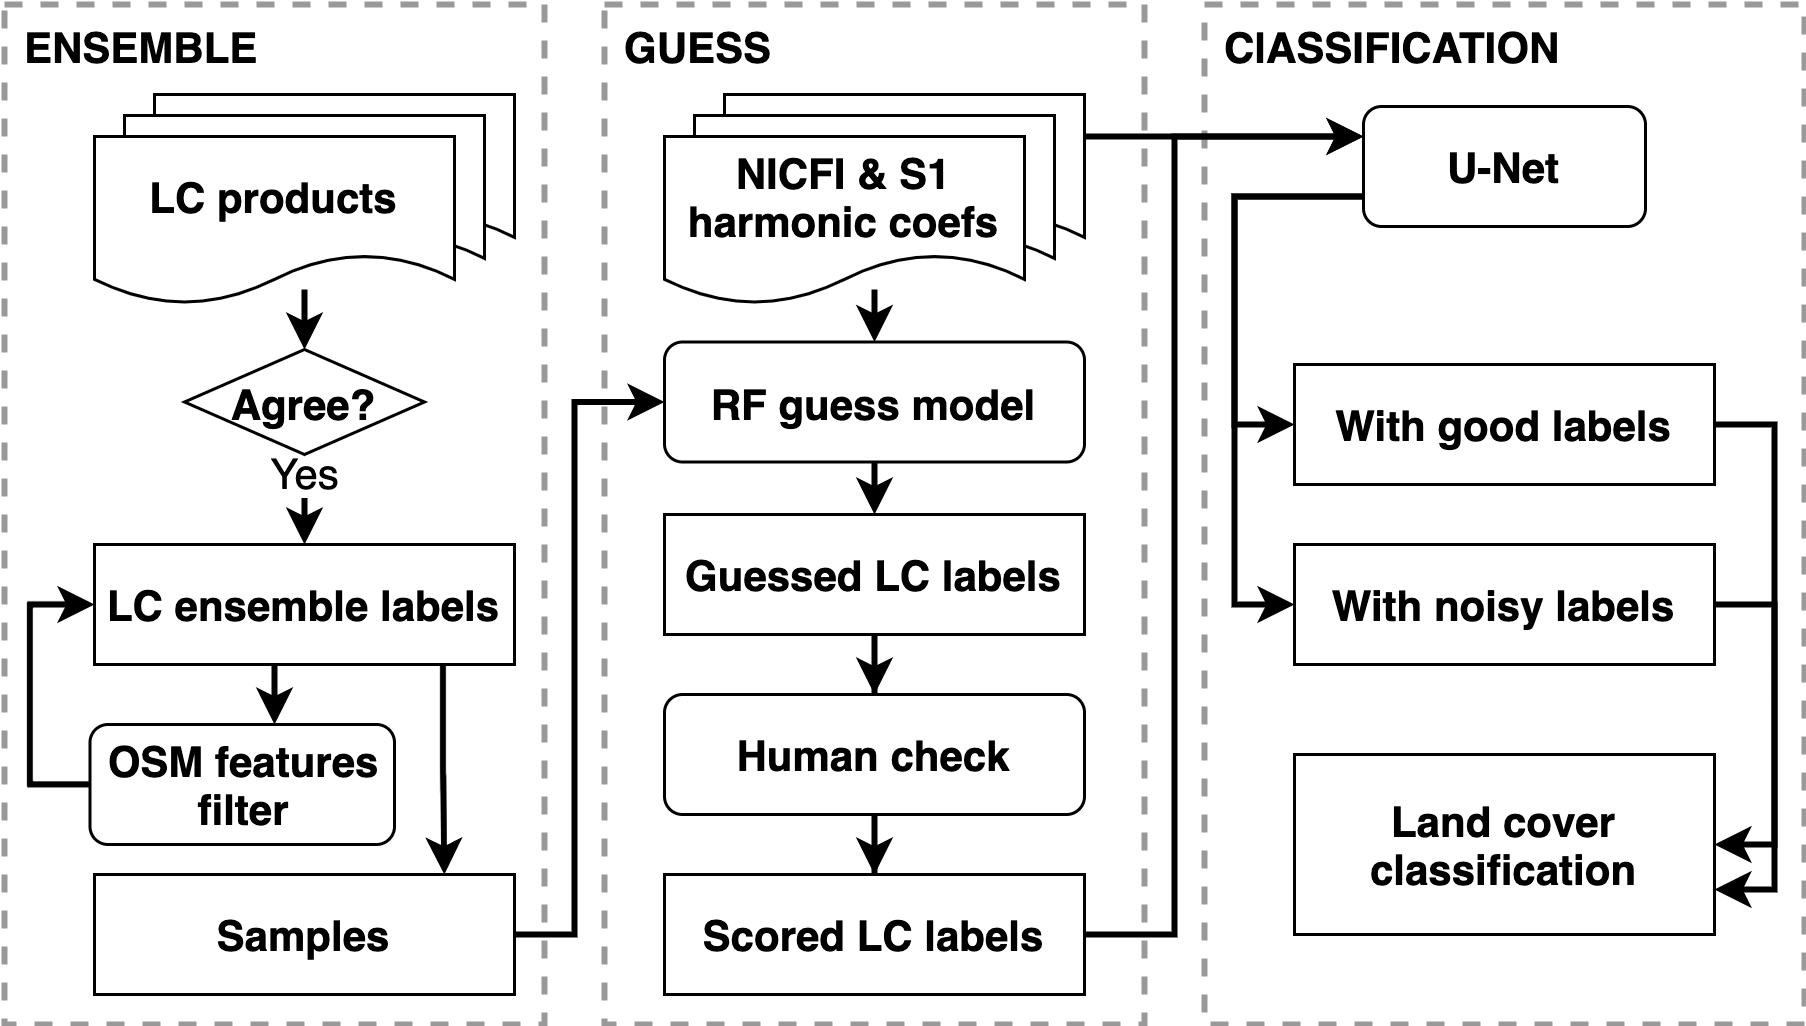

The diagram above was exported from draw.io. Its source (the exported page's mxGraphModel, read from the mxfile embedded in the PNG):
<mxGraphModel dx="946" dy="672" grid="1" gridSize="10" guides="1" tooltips="1" connect="1" arrows="1" fold="1" page="1" pageScale="1" pageWidth="850" pageHeight="1100" math="0" shadow="0">
  <root>
    <mxCell id="0" />
    <mxCell id="1" parent="0" />
    <mxCell id="TevniWUGB_PyBH1SnQ6u-62" value="ClASSIFICATION" style="rounded=0;whiteSpace=wrap;html=1;fontSize=14;align=left;verticalAlign=top;dashed=1;fontColor=#000000;fillColor=none;strokeWidth=2;fontStyle=1;strokeColor=#999999;spacingLeft=5;" parent="1" vertex="1">
      <mxGeometry x="510" y="110" width="200" height="340" as="geometry" />
    </mxCell>
    <mxCell id="TevniWUGB_PyBH1SnQ6u-15" value="" style="edgeStyle=orthogonalEdgeStyle;rounded=0;orthogonalLoop=1;jettySize=auto;html=1;fontSize=14;strokeWidth=2;entryX=0;entryY=0.5;entryDx=0;entryDy=0;" parent="1" source="TevniWUGB_PyBH1SnQ6u-7" target="TevniWUGB_PyBH1SnQ6u-13" edge="1">
      <mxGeometry relative="1" as="geometry">
        <Array as="points">
          <mxPoint x="300" y="420" />
          <mxPoint x="300" y="243" />
          <mxPoint x="330" y="243" />
        </Array>
      </mxGeometry>
    </mxCell>
    <mxCell id="TevniWUGB_PyBH1SnQ6u-24" value="ENSEMBLE" style="rounded=0;whiteSpace=wrap;html=1;fontSize=14;align=left;verticalAlign=top;dashed=1;fontColor=#000000;fillColor=none;strokeWidth=2;fontStyle=1;strokeColor=#999999;spacingLeft=5;" parent="1" vertex="1">
      <mxGeometry x="110" y="110" width="180" height="340" as="geometry" />
    </mxCell>
    <mxCell id="TevniWUGB_PyBH1SnQ6u-7" value="Samples" style="rounded=0;whiteSpace=wrap;html=1;fontSize=14;fontStyle=1" parent="1" vertex="1">
      <mxGeometry x="140" y="400" width="140" height="40" as="geometry" />
    </mxCell>
    <mxCell id="TevniWUGB_PyBH1SnQ6u-34" value="" style="edgeStyle=orthogonalEdgeStyle;rounded=0;orthogonalLoop=1;jettySize=auto;html=1;fontSize=14;strokeWidth=2;" parent="1" source="TevniWUGB_PyBH1SnQ6u-5" target="TevniWUGB_PyBH1SnQ6u-31" edge="1">
      <mxGeometry relative="1" as="geometry">
        <Array as="points">
          <mxPoint x="200" y="340" />
          <mxPoint x="200" y="340" />
        </Array>
      </mxGeometry>
    </mxCell>
    <mxCell id="YpXthQGf-lDV_pPSKwzj-4" style="edgeStyle=orthogonalEdgeStyle;rounded=0;orthogonalLoop=1;jettySize=auto;html=1;exitX=0.83;exitY=0.979;exitDx=0;exitDy=0;strokeWidth=2;exitPerimeter=0;entryX=0.833;entryY=0;entryDx=0;entryDy=0;entryPerimeter=0;" edge="1" parent="1" source="TevniWUGB_PyBH1SnQ6u-5" target="TevniWUGB_PyBH1SnQ6u-7">
      <mxGeometry relative="1" as="geometry">
        <mxPoint x="270" y="420" as="targetPoint" />
        <Array as="points" />
      </mxGeometry>
    </mxCell>
    <mxCell id="TevniWUGB_PyBH1SnQ6u-5" value="LC ensemble labels" style="rounded=0;whiteSpace=wrap;html=1;fontSize=14;fontStyle=1" parent="1" vertex="1">
      <mxGeometry x="140" y="290" width="140" height="40" as="geometry" />
    </mxCell>
    <mxCell id="TevniWUGB_PyBH1SnQ6u-29" value="" style="edgeStyle=orthogonalEdgeStyle;rounded=0;orthogonalLoop=1;jettySize=auto;html=1;fontSize=14;strokeWidth=2;" parent="1" source="TevniWUGB_PyBH1SnQ6u-26" target="TevniWUGB_PyBH1SnQ6u-5" edge="1">
      <mxGeometry relative="1" as="geometry" />
    </mxCell>
    <mxCell id="TevniWUGB_PyBH1SnQ6u-30" value="Yes" style="edgeLabel;html=1;align=center;verticalAlign=middle;resizable=0;points=[];fontSize=14;" parent="TevniWUGB_PyBH1SnQ6u-29" vertex="1" connectable="0">
      <mxGeometry x="0.2" y="-1" relative="1" as="geometry">
        <mxPoint y="-5" as="offset" />
      </mxGeometry>
    </mxCell>
    <mxCell id="TevniWUGB_PyBH1SnQ6u-26" value="Agree?" style="rhombus;whiteSpace=wrap;html=1;fontSize=14;strokeWidth=1;fillColor=none;fontStyle=1" parent="1" vertex="1">
      <mxGeometry x="170" y="225" width="80" height="35" as="geometry" />
    </mxCell>
    <mxCell id="TevniWUGB_PyBH1SnQ6u-27" value="" style="group" parent="1" vertex="1" connectable="0">
      <mxGeometry x="140" y="140" width="140" height="70" as="geometry" />
    </mxCell>
    <mxCell id="TevniWUGB_PyBH1SnQ6u-1" value="" style="shape=document;whiteSpace=wrap;html=1;boundedLbl=1;" parent="TevniWUGB_PyBH1SnQ6u-27" vertex="1">
      <mxGeometry x="20" width="120" height="56" as="geometry" />
    </mxCell>
    <mxCell id="TevniWUGB_PyBH1SnQ6u-2" value="" style="shape=document;whiteSpace=wrap;html=1;boundedLbl=1;" parent="TevniWUGB_PyBH1SnQ6u-27" vertex="1">
      <mxGeometry x="10" y="7" width="120" height="56" as="geometry" />
    </mxCell>
    <mxCell id="TevniWUGB_PyBH1SnQ6u-3" value="LC products" style="shape=document;whiteSpace=wrap;html=1;boundedLbl=1;fontSize=14;fontStyle=1" parent="TevniWUGB_PyBH1SnQ6u-27" vertex="1">
      <mxGeometry y="14" width="120" height="56" as="geometry" />
    </mxCell>
    <mxCell id="TevniWUGB_PyBH1SnQ6u-35" style="edgeStyle=orthogonalEdgeStyle;rounded=0;orthogonalLoop=1;jettySize=auto;html=1;exitX=0;exitY=0.5;exitDx=0;exitDy=0;entryX=0;entryY=0.5;entryDx=0;entryDy=0;fontSize=14;strokeWidth=2;" parent="1" source="TevniWUGB_PyBH1SnQ6u-31" target="TevniWUGB_PyBH1SnQ6u-5" edge="1">
      <mxGeometry relative="1" as="geometry" />
    </mxCell>
    <mxCell id="TevniWUGB_PyBH1SnQ6u-31" value="OSM features filter" style="rounded=1;whiteSpace=wrap;html=1;fontSize=14;fontStyle=1" parent="1" vertex="1">
      <mxGeometry x="138.5" y="350" width="101.5" height="40" as="geometry" />
    </mxCell>
    <mxCell id="TevniWUGB_PyBH1SnQ6u-56" style="edgeStyle=orthogonalEdgeStyle;rounded=0;orthogonalLoop=1;jettySize=auto;html=1;exitX=0;exitY=0.75;exitDx=0;exitDy=0;entryX=0;entryY=0.5;entryDx=0;entryDy=0;fontSize=14;strokeWidth=2;" parent="1" source="TevniWUGB_PyBH1SnQ6u-38" target="TevniWUGB_PyBH1SnQ6u-41" edge="1">
      <mxGeometry relative="1" as="geometry">
        <Array as="points">
          <mxPoint x="520" y="174" />
          <mxPoint x="520" y="250" />
        </Array>
      </mxGeometry>
    </mxCell>
    <mxCell id="TevniWUGB_PyBH1SnQ6u-57" style="edgeStyle=orthogonalEdgeStyle;rounded=0;orthogonalLoop=1;jettySize=auto;html=1;exitX=0;exitY=0.75;exitDx=0;exitDy=0;entryX=0;entryY=0.5;entryDx=0;entryDy=0;fontSize=14;strokeWidth=2;" parent="1" source="TevniWUGB_PyBH1SnQ6u-38" target="TevniWUGB_PyBH1SnQ6u-54" edge="1">
      <mxGeometry relative="1" as="geometry">
        <Array as="points">
          <mxPoint x="520" y="174" />
          <mxPoint x="520" y="310" />
        </Array>
      </mxGeometry>
    </mxCell>
    <mxCell id="TevniWUGB_PyBH1SnQ6u-38" value="U-Net" style="rounded=1;whiteSpace=wrap;html=1;fontSize=14;strokeColor=#000000;strokeWidth=1;fillColor=none;fontStyle=1" parent="1" vertex="1">
      <mxGeometry x="563" y="144" width="94" height="40" as="geometry" />
    </mxCell>
    <mxCell id="TevniWUGB_PyBH1SnQ6u-59" style="edgeStyle=orthogonalEdgeStyle;rounded=0;orthogonalLoop=1;jettySize=auto;html=1;exitX=1;exitY=0.5;exitDx=0;exitDy=0;entryX=1;entryY=0.75;entryDx=0;entryDy=0;fontSize=14;strokeWidth=2;" parent="1" source="TevniWUGB_PyBH1SnQ6u-41" target="TevniWUGB_PyBH1SnQ6u-58" edge="1">
      <mxGeometry relative="1" as="geometry" />
    </mxCell>
    <mxCell id="TevniWUGB_PyBH1SnQ6u-41" value="With good labels" style="rounded=0;whiteSpace=wrap;html=1;fontSize=14;fontStyle=1" parent="1" vertex="1">
      <mxGeometry x="540" y="230" width="140" height="40" as="geometry" />
    </mxCell>
    <mxCell id="TevniWUGB_PyBH1SnQ6u-60" style="edgeStyle=orthogonalEdgeStyle;rounded=0;orthogonalLoop=1;jettySize=auto;html=1;exitX=1;exitY=0.5;exitDx=0;exitDy=0;entryX=1;entryY=0.5;entryDx=0;entryDy=0;fontSize=14;strokeWidth=2;" parent="1" source="TevniWUGB_PyBH1SnQ6u-54" target="TevniWUGB_PyBH1SnQ6u-58" edge="1">
      <mxGeometry relative="1" as="geometry" />
    </mxCell>
    <mxCell id="TevniWUGB_PyBH1SnQ6u-54" value="With noisy labels" style="rounded=0;whiteSpace=wrap;html=1;fontSize=14;fontStyle=1" parent="1" vertex="1">
      <mxGeometry x="540" y="290" width="140" height="40" as="geometry" />
    </mxCell>
    <mxCell id="TevniWUGB_PyBH1SnQ6u-58" value="Land cover classification" style="rounded=0;whiteSpace=wrap;html=1;fontSize=14;fontStyle=1" parent="1" vertex="1">
      <mxGeometry x="540" y="360" width="140" height="60" as="geometry" />
    </mxCell>
    <mxCell id="TevniWUGB_PyBH1SnQ6u-37" value="GUESS" style="rounded=0;whiteSpace=wrap;html=1;fontSize=14;align=left;verticalAlign=top;dashed=1;fontColor=#000000;fillColor=none;strokeWidth=2;fontStyle=1;strokeColor=#999999;spacingLeft=5;" parent="1" vertex="1">
      <mxGeometry x="310" y="110" width="180" height="340" as="geometry" />
    </mxCell>
    <mxCell id="YpXthQGf-lDV_pPSKwzj-6" style="edgeStyle=orthogonalEdgeStyle;rounded=0;orthogonalLoop=1;jettySize=auto;html=1;exitX=1;exitY=0.25;exitDx=0;exitDy=0;entryX=0;entryY=0.25;entryDx=0;entryDy=0;strokeWidth=2;" edge="1" parent="1" source="TevniWUGB_PyBH1SnQ6u-10" target="TevniWUGB_PyBH1SnQ6u-38">
      <mxGeometry relative="1" as="geometry" />
    </mxCell>
    <mxCell id="TevniWUGB_PyBH1SnQ6u-10" value="" style="shape=document;whiteSpace=wrap;html=1;boundedLbl=1;" parent="1" vertex="1">
      <mxGeometry x="350" y="140" width="120" height="56" as="geometry" />
    </mxCell>
    <mxCell id="TevniWUGB_PyBH1SnQ6u-11" value="" style="shape=document;whiteSpace=wrap;html=1;boundedLbl=1;" parent="1" vertex="1">
      <mxGeometry x="340" y="147" width="120" height="56" as="geometry" />
    </mxCell>
    <mxCell id="TevniWUGB_PyBH1SnQ6u-12" value="NICFI &amp;amp; S1 harmonic coefs" style="shape=document;whiteSpace=wrap;html=1;boundedLbl=1;fontSize=14;fontStyle=1" parent="1" vertex="1">
      <mxGeometry x="330" y="154" width="120" height="56" as="geometry" />
    </mxCell>
    <mxCell id="YpXthQGf-lDV_pPSKwzj-5" style="edgeStyle=orthogonalEdgeStyle;rounded=0;orthogonalLoop=1;jettySize=auto;html=1;exitX=0.5;exitY=1;exitDx=0;exitDy=0;entryX=0.5;entryY=0;entryDx=0;entryDy=0;strokeWidth=2;" edge="1" parent="1" source="TevniWUGB_PyBH1SnQ6u-13" target="TevniWUGB_PyBH1SnQ6u-18">
      <mxGeometry relative="1" as="geometry" />
    </mxCell>
    <mxCell id="TevniWUGB_PyBH1SnQ6u-13" value="RF guess model" style="rounded=1;whiteSpace=wrap;html=1;fontSize=14;fontStyle=1" parent="1" vertex="1">
      <mxGeometry x="330" y="222.5" width="140" height="40" as="geometry" />
    </mxCell>
    <mxCell id="TevniWUGB_PyBH1SnQ6u-14" value="" style="edgeStyle=orthogonalEdgeStyle;rounded=0;orthogonalLoop=1;jettySize=auto;html=1;fontSize=14;strokeWidth=2;" parent="1" target="TevniWUGB_PyBH1SnQ6u-13" edge="1">
      <mxGeometry x="330" y="140" as="geometry">
        <Array as="points">
          <mxPoint x="400" y="220" />
          <mxPoint x="400" y="220" />
        </Array>
        <mxPoint x="400" y="205" as="sourcePoint" />
      </mxGeometry>
    </mxCell>
    <mxCell id="TevniWUGB_PyBH1SnQ6u-18" value="Guessed LC labels" style="rounded=0;whiteSpace=wrap;html=1;fontSize=14;fontStyle=1" parent="1" vertex="1">
      <mxGeometry x="330" y="280" width="140" height="40" as="geometry" />
    </mxCell>
    <mxCell id="TevniWUGB_PyBH1SnQ6u-17" value="Human check" style="rounded=1;whiteSpace=wrap;html=1;fontSize=14;fontStyle=1" parent="1" vertex="1">
      <mxGeometry x="330" y="340" width="140" height="40" as="geometry" />
    </mxCell>
    <mxCell id="TevniWUGB_PyBH1SnQ6u-20" value="" style="edgeStyle=orthogonalEdgeStyle;rounded=0;orthogonalLoop=1;jettySize=auto;html=1;fontSize=14;strokeWidth=2;" parent="1" source="TevniWUGB_PyBH1SnQ6u-18" target="TevniWUGB_PyBH1SnQ6u-17" edge="1">
      <mxGeometry x="330" y="140" as="geometry" />
    </mxCell>
    <mxCell id="YpXthQGf-lDV_pPSKwzj-7" style="edgeStyle=orthogonalEdgeStyle;rounded=0;orthogonalLoop=1;jettySize=auto;html=1;exitX=1;exitY=0.5;exitDx=0;exitDy=0;entryX=0;entryY=0.25;entryDx=0;entryDy=0;strokeWidth=2;" edge="1" parent="1" source="TevniWUGB_PyBH1SnQ6u-21" target="TevniWUGB_PyBH1SnQ6u-38">
      <mxGeometry relative="1" as="geometry">
        <Array as="points">
          <mxPoint x="500" y="420" />
          <mxPoint x="500" y="154" />
        </Array>
      </mxGeometry>
    </mxCell>
    <mxCell id="TevniWUGB_PyBH1SnQ6u-21" value="Scored LC labels" style="rounded=0;whiteSpace=wrap;html=1;fontSize=14;fontStyle=1" parent="1" vertex="1">
      <mxGeometry x="330" y="400" width="140" height="40" as="geometry" />
    </mxCell>
    <mxCell id="TevniWUGB_PyBH1SnQ6u-22" value="" style="edgeStyle=orthogonalEdgeStyle;rounded=0;orthogonalLoop=1;jettySize=auto;html=1;fontSize=14;strokeWidth=2;" parent="1" source="TevniWUGB_PyBH1SnQ6u-17" target="TevniWUGB_PyBH1SnQ6u-21" edge="1">
      <mxGeometry x="330" y="140" as="geometry" />
    </mxCell>
    <mxCell id="YpXthQGf-lDV_pPSKwzj-1" value="" style="edgeStyle=orthogonalEdgeStyle;rounded=0;orthogonalLoop=1;jettySize=auto;html=1;fontSize=14;strokeWidth=2;entryX=0.5;entryY=0;entryDx=0;entryDy=0;" edge="1" parent="1" target="TevniWUGB_PyBH1SnQ6u-26">
      <mxGeometry x="340" y="150" as="geometry">
        <Array as="points">
          <mxPoint x="210" y="220" />
          <mxPoint x="210" y="220" />
        </Array>
        <mxPoint x="210" y="205" as="sourcePoint" />
        <mxPoint x="410" y="240" as="targetPoint" />
      </mxGeometry>
    </mxCell>
  </root>
</mxGraphModel>